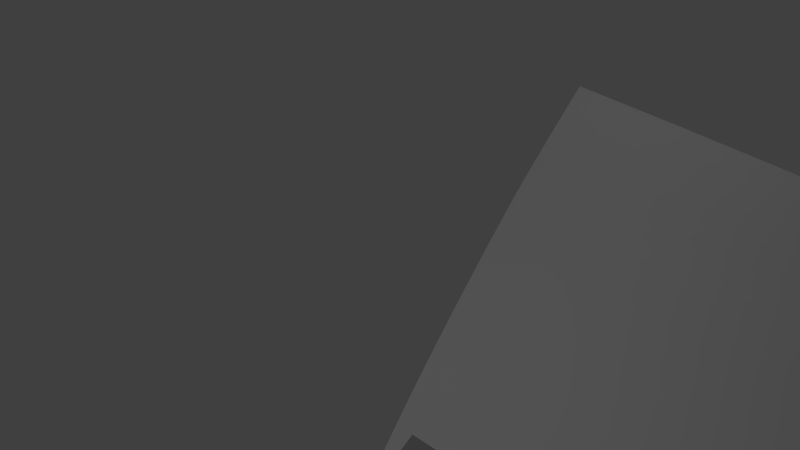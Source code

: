 # Source: track4.blend  (saved by Blender 2.72.0; exported with 4.5.12 LTS)
import bpy
from mathutils import Matrix  # noqa: F401  (used for matrix-valued properties, if any)

bpy.ops.wm.read_factory_settings(use_empty=True)
scene = bpy.context.scene
scene.name = 'Scene'

# ---- collections
col_collection_1 = bpy.data.collections.new('Collection 1'); scene.collection.children.link(col_collection_1)

# ---- world
world_world = bpy.data.worlds.new('World'); scene.world = world_world
world_world.color = (0.05088, 0.05088, 0.05088)
world_world.use_sun_shadow = False
world_world.sun_shadow_jitter_overblur = 0.0
world_world.cycles.sampling_method = 'MANUAL'
world_world.cycles.sample_map_resolution = 256

# ---- cameras
cam_camera = bpy.data.cameras.new('Camera')
cam_camera.clip_end = 100.0
cam_camera.lens = 35.0
cam_camera.sensor_width = 32.0
cam_camera.sensor_height = 18.0
cam_camera.ortho_scale = 7.314
cam_camera.dof.focus_distance = 0.0
cam_camera.dof.aperture_fstop = 128.0

# ---- lights
light_lamp = bpy.data.lights.new('Lamp', 'POINT')
light_lamp.transmission_factor = 0.0
light_lamp.cutoff_distance = 30.0
light_lamp.energy = 100.0
light_lamp.shadow_buffer_clip_start = 1.001
light_lamp.shadow_soft_size = 0.1
light_lamp.shadow_maximum_resolution = 0.006
light_lamp.use_absolute_resolution = True
light_lamp.cycles.use_multiple_importance_sampling = False

# ---- curves / text
cu_beziercurve_001 = bpy.data.curves.new('BezierCurve.001', 'CURVE')
cu_beziercurve_001.dimensions = '2D'
_sp = cu_beziercurve_001.splines.new('BEZIER'); _sp.bezier_points.add(4)
_sp.bezier_points.foreach_set('co', [-8.0, 2.0, 0.0, -6.938, 0.4062, 0.0, -4.0, 0.0, 0.0, -1.062, 0.4062, 0.0, 0.0, 2.0, 0.0])
_sp.bezier_points.foreach_set('handle_left', [-8.0, 3.0, 0.0, -7.625, 0.625, 0.0, -5.25, 0.0, 0.0, -1.75, 0.1875, 0.0, 0.0, 1.875, 0.0])
_sp.bezier_points.foreach_set('handle_right', [-8.0, 1.875, 0.0, -6.25, 0.1875, 0.0, -2.75, 0.0, 0.0, -0.375, 0.625, 0.0, 0.0, 3.0, 0.0])
for _p, _l, _r in zip(_sp.bezier_points, ['ALIGNED', 'ALIGNED', 'ALIGNED', 'ALIGNED', 'ALIGNED'], ['ALIGNED', 'ALIGNED', 'ALIGNED', 'ALIGNED', 'ALIGNED']): _p.handle_left_type = _l; _p.handle_right_type = _r
_sp.order_u = 0
_sp.order_v = 0
_sp.resolution_u = 8
cu_beziercurve_001.use_path = True
cu_beziercurve_001.use_path_clamp = True
cu_beziercurve_001.bevel_resolution = 0
cu_beziercurve_001.fill_mode = 'BOTH'
cu_beziercurve = bpy.data.curves.new('BezierCurve', 'CURVE')
cu_beziercurve.dimensions = '3D'
_sp = cu_beziercurve.splines.new('BEZIER'); _sp.bezier_points.add(7)
_sp.bezier_points.foreach_set('co', [-5.0, -7.0, 3.0, 50.0, 20.0, -27.0, 65.0, 23.0, -33.0, 65.0, -16.0, -45.0, -8.057, 17.73, -60.26, -81.0, 63.0, -78.0, -78.0, -14.0, -92.0, -8.0, -6.0, -112.0])
_sp.bezier_points.foreach_set('handle_left', [-19.0, -7.0, 3.0, 26.93, 12.24, -16.2, 60.22, 23.0, -31.53, 93.46, -16.34, -40.36, 15.67, 0.05485, -54.51, -55.5, 55.0, -72.17, -142.4, -14.0, -83.42, -35.33, -9.123, -104.2])
_sp.bezier_points.foreach_set('handle_right', [4.768e-07, -7.0, 3.0, 55.56, 21.87, -29.6, 97.58, 23.0, -43.0, 39.42, -15.7, -49.17, -31.79, 35.4, -66.0, -149.7, 84.54, -93.71, -48.0, -14.0, -96.0, 19.33, -2.877, -119.8])
for _p, _l, _r in zip(_sp.bezier_points, ['ALIGNED', 'AUTO', 'ALIGNED', 'ALIGNED', 'ALIGNED', 'ALIGNED', 'ALIGNED', 'AUTO'], ['ALIGNED', 'AUTO', 'ALIGNED', 'ALIGNED', 'ALIGNED', 'ALIGNED', 'ALIGNED', 'AUTO']): _p.handle_left_type = _l; _p.handle_right_type = _r
_sp.bezier_points.foreach_set('tilt', [-0.2618, 0.6981, 0.8727, 2.007, 0.8727, -0.6109, -1.047, 0.0])
_sp.tilt_interpolation = 'EASE'
_sp.radius_interpolation = 'EASE'
_sp.order_u = 0
_sp.order_v = 0
_sp.resolution_u = 48
cu_beziercurve.use_path = True
cu_beziercurve.use_path_clamp = True
cu_beziercurve.bevel_mode = 'OBJECT'
cu_beziercurve.bevel_resolution = 0
cu_beziercurve.fill_mode = 'HALF'
cu_beziercurve.bevel_factor_start = 0.03797

# ---- objects
ob_beziercurve_001 = bpy.data.objects.new('BezierCurve.001', cu_beziercurve_001)
ob_beziercurve = bpy.data.objects.new('BezierCurve', cu_beziercurve)
ob_lamp = bpy.data.objects.new('Lamp', light_lamp)
ob_camera = bpy.data.objects.new('Camera', cam_camera)

# ---- transforms, parenting, visibility, modifiers, constraints
ob_beziercurve_001.location = (0.0, -4.0, 0.0)
ob_beziercurve_001.lineart.crease_threshold = 0.0
ob_beziercurve.location = (0.0, 0.0, 0.0)
ob_beziercurve.show_texture_space = True
ob_beziercurve.lineart.crease_threshold = 0.0
ob_lamp.location = (4.076, 1.005, 5.904)
ob_lamp.rotation_euler = (0.6503, 0.05522, 1.866)
ob_lamp.lock_rotations_4d = False
ob_lamp.empty_display_type = 'ARROWS'
ob_lamp.color = (0.0, 0.0, 0.0, 0.0)
ob_lamp.lineart.crease_threshold = 0.0
ob_camera.location = (7.481, -6.508, 5.344)
ob_camera.rotation_euler = (1.109, 0.01082, 0.8149)
ob_camera.lock_rotations_4d = False
ob_camera.empty_display_type = 'ARROWS'
ob_camera.color = (0.0, 0.0, 0.0, 0.0)
ob_camera.display_type = 'WIRE'
ob_camera.lineart.crease_threshold = 0.0
cu_beziercurve.bevel_object = ob_beziercurve_001

# ---- collection membership
col_collection_1.objects.link(ob_beziercurve_001)
col_collection_1.objects.link(ob_beziercurve)
col_collection_1.objects.link(ob_lamp)
col_collection_1.objects.link(ob_camera)

# ---- scene / render settings (as saved in the file)
scene.camera = ob_camera
scene.frame_start = 1; scene.frame_end = 250; scene.frame_set(1)
scene.render.engine = 'BLENDER_EEVEE_NEXT'
scene.render.resolution_percentage = 50
scene.render.dither_intensity = 0.0
scene.cycles.use_denoising = False
scene.cycles.samples = 10
scene.cycles.sampling_pattern = 'TABULATED_SOBOL'
scene.cycles.light_sampling_threshold = 0.0
scene.cycles.use_adaptive_sampling = False
scene.cycles.use_light_tree = False
scene.cycles.blur_glossy = 0.0
scene.cycles.pixel_filter_type = 'GAUSSIAN'
scene.cycles.sample_clamp_indirect = 0.0
scene.view_settings.view_transform = 'Standard'
bpy.context.view_layer.update()

